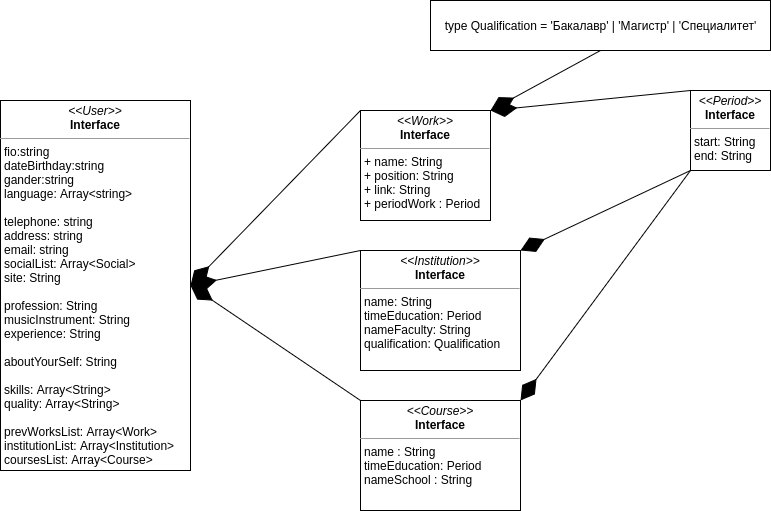

The diagram above was exported from draw.io. Its source (the exported page's mxGraphModel, read from the mxfile embedded in the PNG):
<mxGraphModel dx="1422" dy="719" grid="1" gridSize="10" guides="1" tooltips="1" connect="1" arrows="1" fold="1" page="1" pageScale="1" pageWidth="850" pageHeight="1100" math="0" shadow="0" extFonts="Permanent Marker^https://fonts.googleapis.com/css?family=Permanent+Marker">
  <root>
    <mxCell id="0" />
    <mxCell id="1" parent="0" />
    <mxCell id="VujWAScooYexcapaMgQ0-1" value="&lt;p style=&quot;margin: 0px ; margin-top: 4px ; text-align: center&quot;&gt;&lt;i&gt;&amp;lt;&amp;lt;User&amp;gt;&amp;gt;&lt;/i&gt;&lt;br&gt;&lt;b&gt;Interface&lt;/b&gt;&lt;/p&gt;&lt;hr size=&quot;1&quot;&gt;&lt;p style=&quot;margin: 0px ; margin-left: 4px&quot;&gt;fio:string&lt;/p&gt;&lt;p style=&quot;margin: 0px ; margin-left: 4px&quot;&gt;dateBirthday:string&amp;nbsp;&lt;/p&gt;&lt;p style=&quot;margin: 0px ; margin-left: 4px&quot;&gt;gander:string&lt;/p&gt;&lt;p style=&quot;margin: 0px ; margin-left: 4px&quot;&gt;language: Array&amp;lt;string&amp;gt;&lt;/p&gt;&lt;p style=&quot;margin: 0px ; margin-left: 4px&quot;&gt;&lt;br&gt;&lt;/p&gt;&lt;p style=&quot;margin: 0px ; margin-left: 4px&quot;&gt;telephone: string&lt;/p&gt;&lt;p style=&quot;margin: 0px ; margin-left: 4px&quot;&gt;address: string&lt;/p&gt;&lt;p style=&quot;margin: 0px ; margin-left: 4px&quot;&gt;email: string&lt;/p&gt;&lt;p style=&quot;margin: 0px ; margin-left: 4px&quot;&gt;socialList: Array&amp;lt;Social&amp;gt;&lt;/p&gt;&lt;p style=&quot;margin: 0px ; margin-left: 4px&quot;&gt;site: String&lt;/p&gt;&lt;p style=&quot;margin: 0px ; margin-left: 4px&quot;&gt;&lt;br&gt;&lt;/p&gt;&lt;p style=&quot;margin: 0px ; margin-left: 4px&quot;&gt;profession: String&lt;/p&gt;&lt;p style=&quot;margin: 0px ; margin-left: 4px&quot;&gt;musicInstrument: String&lt;/p&gt;&lt;p style=&quot;margin: 0px ; margin-left: 4px&quot;&gt;experience: String&lt;/p&gt;&lt;p style=&quot;margin: 0px ; margin-left: 4px&quot;&gt;&lt;br&gt;&lt;/p&gt;&lt;p style=&quot;margin: 0px ; margin-left: 4px&quot;&gt;aboutYourSelf: String&amp;nbsp;&lt;/p&gt;&lt;p style=&quot;margin: 0px ; margin-left: 4px&quot;&gt;&lt;br&gt;&lt;/p&gt;&lt;p style=&quot;margin: 0px ; margin-left: 4px&quot;&gt;skills: Array&amp;lt;String&amp;gt;&lt;/p&gt;&lt;p style=&quot;margin: 0px ; margin-left: 4px&quot;&gt;quality: Array&amp;lt;String&amp;gt;&lt;/p&gt;&lt;p style=&quot;margin: 0px ; margin-left: 4px&quot;&gt;&lt;br&gt;&lt;/p&gt;&lt;p style=&quot;margin: 0px ; margin-left: 4px&quot;&gt;prevWorksList: Array&amp;lt;Work&amp;gt;&lt;/p&gt;&lt;p style=&quot;margin: 0px ; margin-left: 4px&quot;&gt;institutionList: Array&amp;lt;Institution&amp;gt;&lt;/p&gt;&lt;p style=&quot;margin: 0px ; margin-left: 4px&quot;&gt;coursesList: Array&amp;lt;Course&amp;gt;&lt;/p&gt;" style="verticalAlign=top;align=left;overflow=fill;fontSize=12;fontFamily=Helvetica;html=1;" parent="1" vertex="1">
      <mxGeometry x="60" y="180" width="190" height="370" as="geometry" />
    </mxCell>
    <mxCell id="VujWAScooYexcapaMgQ0-2" value="&lt;p style=&quot;margin: 0px ; margin-top: 4px ; text-align: center&quot;&gt;&lt;i&gt;&amp;lt;&amp;lt;Work&amp;gt;&amp;gt;&lt;/i&gt;&lt;br&gt;&lt;b&gt;Interface&lt;/b&gt;&lt;/p&gt;&lt;hr size=&quot;1&quot;&gt;&lt;p style=&quot;margin: 0px ; margin-left: 4px&quot;&gt;+ name: String&lt;/p&gt;&lt;p style=&quot;margin: 0px ; margin-left: 4px&quot;&gt;+ position: String&lt;/p&gt;&lt;p style=&quot;margin: 0px ; margin-left: 4px&quot;&gt;+ link: String&lt;/p&gt;&lt;p style=&quot;margin: 0px ; margin-left: 4px&quot;&gt;+ periodWork : Period&amp;nbsp;&lt;/p&gt;" style="verticalAlign=top;align=left;overflow=fill;fontSize=12;fontFamily=Helvetica;html=1;" parent="1" vertex="1">
      <mxGeometry x="420" y="190" width="130" height="110" as="geometry" />
    </mxCell>
    <mxCell id="VujWAScooYexcapaMgQ0-3" value="&lt;p style=&quot;margin: 0px ; margin-top: 4px ; text-align: center&quot;&gt;&lt;i&gt;&amp;lt;&amp;lt;Period&amp;gt;&amp;gt;&lt;/i&gt;&lt;br&gt;&lt;b&gt;Interface&lt;/b&gt;&lt;/p&gt;&lt;hr size=&quot;1&quot;&gt;&lt;p style=&quot;margin: 0px ; margin-left: 4px&quot;&gt;start: String&lt;/p&gt;&lt;p style=&quot;margin: 0px ; margin-left: 4px&quot;&gt;end: String&lt;/p&gt;" style="verticalAlign=top;align=left;overflow=fill;fontSize=12;fontFamily=Helvetica;html=1;" parent="1" vertex="1">
      <mxGeometry x="750" y="170" width="80" height="80" as="geometry" />
    </mxCell>
    <mxCell id="VujWAScooYexcapaMgQ0-4" value="&lt;p style=&quot;margin: 0px ; margin-top: 4px ; text-align: center&quot;&gt;&lt;i&gt;&amp;lt;&amp;lt;Institution&amp;gt;&amp;gt;&lt;/i&gt;&lt;br&gt;&lt;b&gt;Interface&lt;/b&gt;&lt;/p&gt;&lt;hr size=&quot;1&quot;&gt;&lt;p style=&quot;margin: 0px ; margin-left: 4px&quot;&gt;name: String&lt;/p&gt;&lt;p style=&quot;margin: 0px ; margin-left: 4px&quot;&gt;timeEducation: Period&lt;/p&gt;&lt;p style=&quot;margin: 0px ; margin-left: 4px&quot;&gt;nameFaculty: String&lt;/p&gt;&lt;p style=&quot;margin: 0px ; margin-left: 4px&quot;&gt;qualification: Qualification&amp;nbsp;&lt;/p&gt;" style="verticalAlign=top;align=left;overflow=fill;fontSize=12;fontFamily=Helvetica;html=1;" parent="1" vertex="1">
      <mxGeometry x="420" y="330" width="160" height="120" as="geometry" />
    </mxCell>
    <mxCell id="VujWAScooYexcapaMgQ0-5" value="&lt;p style=&quot;margin: 0px ; margin-top: 4px ; text-align: center&quot;&gt;&lt;i&gt;&amp;lt;&amp;lt;Course&amp;gt;&amp;gt;&lt;/i&gt;&lt;br&gt;&lt;b&gt;Interface&lt;/b&gt;&lt;/p&gt;&lt;hr size=&quot;1&quot;&gt;&lt;p style=&quot;margin: 0px ; margin-left: 4px&quot;&gt;&lt;span&gt;name : String&lt;/span&gt;&lt;/p&gt;&lt;p style=&quot;margin: 0px ; margin-left: 4px&quot;&gt;timeEducation: Period&lt;/p&gt;&lt;p style=&quot;margin: 0px ; margin-left: 4px&quot;&gt;nameSchool : String&lt;/p&gt;" style="verticalAlign=top;align=left;overflow=fill;fontSize=12;fontFamily=Helvetica;html=1;" parent="1" vertex="1">
      <mxGeometry x="420" y="480" width="160" height="110" as="geometry" />
    </mxCell>
    <mxCell id="VujWAScooYexcapaMgQ0-6" value="" style="endArrow=diamondThin;endFill=1;endSize=24;html=1;entryX=1;entryY=0;entryDx=0;entryDy=0;exitX=0;exitY=0;exitDx=0;exitDy=0;" parent="1" source="VujWAScooYexcapaMgQ0-3" target="VujWAScooYexcapaMgQ0-2" edge="1">
      <mxGeometry width="160" relative="1" as="geometry">
        <mxPoint x="350" y="540" as="sourcePoint" />
        <mxPoint x="510" y="540" as="targetPoint" />
      </mxGeometry>
    </mxCell>
    <mxCell id="VujWAScooYexcapaMgQ0-7" value="" style="endArrow=diamondThin;endFill=1;endSize=24;html=1;entryX=1;entryY=0;entryDx=0;entryDy=0;exitX=0;exitY=1;exitDx=0;exitDy=0;" parent="1" source="VujWAScooYexcapaMgQ0-3" target="VujWAScooYexcapaMgQ0-4" edge="1">
      <mxGeometry width="160" relative="1" as="geometry">
        <mxPoint x="350" y="540" as="sourcePoint" />
        <mxPoint x="510" y="540" as="targetPoint" />
      </mxGeometry>
    </mxCell>
    <mxCell id="VujWAScooYexcapaMgQ0-8" value="" style="endArrow=diamondThin;endFill=1;endSize=24;html=1;exitX=0;exitY=1;exitDx=0;exitDy=0;entryX=1;entryY=0;entryDx=0;entryDy=0;" parent="1" source="VujWAScooYexcapaMgQ0-3" target="VujWAScooYexcapaMgQ0-5" edge="1">
      <mxGeometry width="160" relative="1" as="geometry">
        <mxPoint x="350" y="540" as="sourcePoint" />
        <mxPoint x="510" y="540" as="targetPoint" />
      </mxGeometry>
    </mxCell>
    <mxCell id="VujWAScooYexcapaMgQ0-9" value="type Qualification = 'Бакалавр' | 'Магистр' | 'Специалитет'" style="html=1;" parent="1" vertex="1">
      <mxGeometry x="490" y="80" width="340" height="50" as="geometry" />
    </mxCell>
    <mxCell id="VujWAScooYexcapaMgQ0-10" value="" style="endArrow=diamondThin;endFill=1;endSize=24;html=1;entryX=1;entryY=0;entryDx=0;entryDy=0;exitX=0.5;exitY=1;exitDx=0;exitDy=0;" parent="1" source="VujWAScooYexcapaMgQ0-9" target="VujWAScooYexcapaMgQ0-2" edge="1">
      <mxGeometry width="160" relative="1" as="geometry">
        <mxPoint x="350" y="540" as="sourcePoint" />
        <mxPoint x="510" y="540" as="targetPoint" />
      </mxGeometry>
    </mxCell>
    <mxCell id="VujWAScooYexcapaMgQ0-11" value="" style="endArrow=diamondThin;endFill=1;endSize=24;html=1;exitX=0;exitY=0;exitDx=0;exitDy=0;entryX=1;entryY=0.5;entryDx=0;entryDy=0;" parent="1" source="VujWAScooYexcapaMgQ0-5" target="VujWAScooYexcapaMgQ0-1" edge="1">
      <mxGeometry width="160" relative="1" as="geometry">
        <mxPoint x="350" y="400" as="sourcePoint" />
        <mxPoint x="510" y="400" as="targetPoint" />
      </mxGeometry>
    </mxCell>
    <mxCell id="VujWAScooYexcapaMgQ0-12" value="" style="endArrow=diamondThin;endFill=1;endSize=24;html=1;entryX=1;entryY=0.5;entryDx=0;entryDy=0;exitX=0;exitY=0;exitDx=0;exitDy=0;" parent="1" source="VujWAScooYexcapaMgQ0-4" target="VujWAScooYexcapaMgQ0-1" edge="1">
      <mxGeometry width="160" relative="1" as="geometry">
        <mxPoint x="350" y="400" as="sourcePoint" />
        <mxPoint x="510" y="400" as="targetPoint" />
      </mxGeometry>
    </mxCell>
    <mxCell id="VujWAScooYexcapaMgQ0-13" value="" style="endArrow=diamondThin;endFill=1;endSize=24;html=1;entryX=1;entryY=0.5;entryDx=0;entryDy=0;exitX=0;exitY=0;exitDx=0;exitDy=0;" parent="1" source="VujWAScooYexcapaMgQ0-2" target="VujWAScooYexcapaMgQ0-1" edge="1">
      <mxGeometry width="160" relative="1" as="geometry">
        <mxPoint x="350" y="400" as="sourcePoint" />
        <mxPoint x="510" y="400" as="targetPoint" />
      </mxGeometry>
    </mxCell>
  </root>
</mxGraphModel>